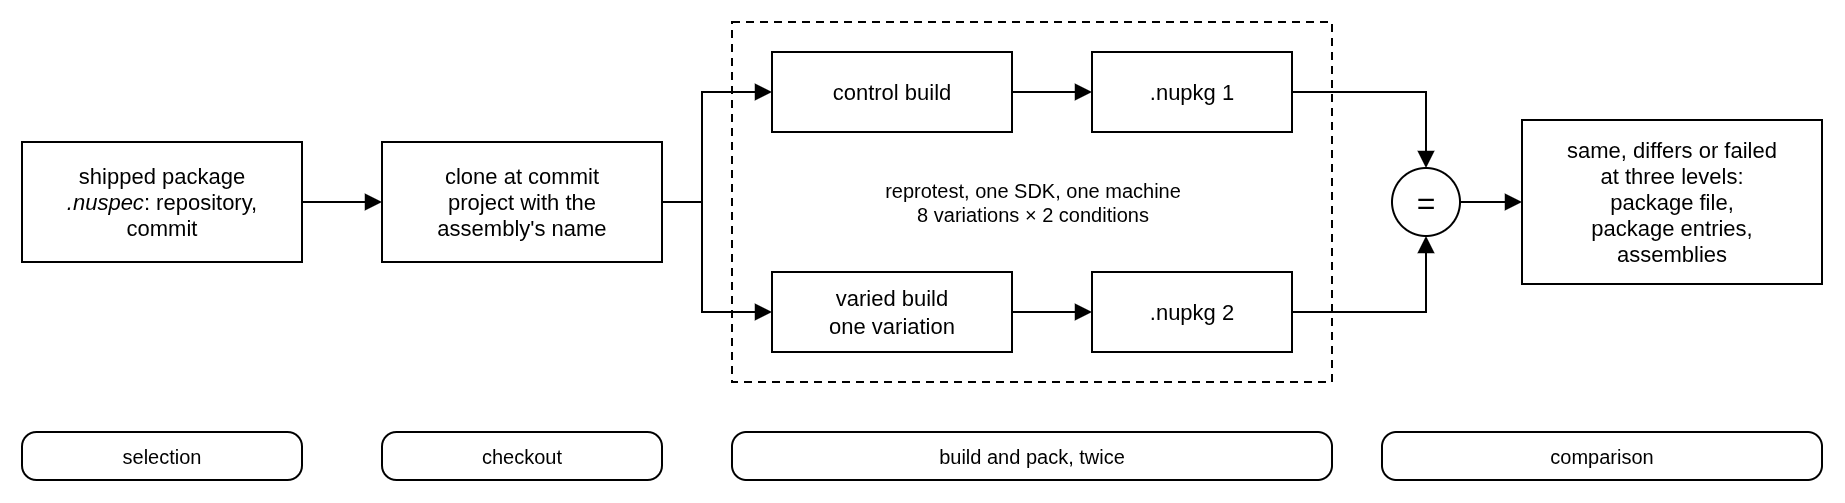

The diagram above was exported from draw.io. Its source (the exported page's mxGraphModel, read from the mxfile embedded in the PNG):
<mxGraphModel adaptiveColors="auto" background="#FFFFFF" grid="1" gridSize="10" page="1" pageScale="1" pageWidth="940" pageHeight="300">
  <root>
    <mxCell id="0" />
    <mxCell id="1" parent="0" />
    <mxCell id="frame" value="" style="rounded=0;whiteSpace=wrap;html=1;fillColor=none;strokeColor=#000000;strokeWidth=1;dashed=1;dashPattern=4 3;" vertex="1" parent="1">
      <mxGeometry x="375" y="20" width="300" height="180" as="geometry" />
    </mxCell>
    <mxCell id="frame-label" value="reprotest, one SDK, one machine&lt;br&gt;8 variations × 2 conditions" style="text;html=1;align=center;verticalAlign=middle;fontFamily=Helvetica;fontSize=10;fontColor=#000000;" vertex="1" parent="1">
      <mxGeometry x="375" y="88" width="300" height="44" as="geometry" />
    </mxCell>
    <mxCell id="pkg" value="shipped package&lt;br&gt;&lt;i&gt;.nuspec&lt;/i&gt;: repository,&lt;br&gt;commit" style="rounded=0;whiteSpace=wrap;html=1;fillColor=#FFFFFF;strokeColor=#000000;strokeWidth=1;fontFamily=Helvetica;fontSize=11;fontColor=#000000;" vertex="1" parent="1">
      <mxGeometry x="20" y="80" width="140" height="60" as="geometry" />
    </mxCell>
    <mxCell id="src" value="clone at commit&lt;br&gt;project with the&lt;br&gt;assembly's name" style="rounded=0;whiteSpace=wrap;html=1;fillColor=#FFFFFF;strokeColor=#000000;strokeWidth=1;fontFamily=Helvetica;fontSize=11;fontColor=#000000;" vertex="1" parent="1">
      <mxGeometry x="200" y="80" width="140" height="60" as="geometry" />
    </mxCell>
    <mxCell id="ctrl" value="control build" style="rounded=0;whiteSpace=wrap;html=1;fillColor=#FFFFFF;strokeColor=#000000;strokeWidth=1;fontFamily=Helvetica;fontSize=11;fontColor=#000000;" vertex="1" parent="1">
      <mxGeometry x="395" y="35" width="120" height="40" as="geometry" />
    </mxCell>
    <mxCell id="var" value="varied build&lt;br&gt;one variation" style="rounded=0;whiteSpace=wrap;html=1;fillColor=#FFFFFF;strokeColor=#000000;strokeWidth=1;fontFamily=Helvetica;fontSize=11;fontColor=#000000;" vertex="1" parent="1">
      <mxGeometry x="395" y="145" width="120" height="40" as="geometry" />
    </mxCell>
    <mxCell id="out1" value=".nupkg 1" style="rounded=0;whiteSpace=wrap;html=1;fillColor=#FFFFFF;strokeColor=#000000;strokeWidth=1;fontFamily=Helvetica;fontSize=11;fontColor=#000000;" vertex="1" parent="1">
      <mxGeometry x="555" y="35" width="100" height="40" as="geometry" />
    </mxCell>
    <mxCell id="out2" value=".nupkg 2" style="rounded=0;whiteSpace=wrap;html=1;fillColor=#FFFFFF;strokeColor=#000000;strokeWidth=1;fontFamily=Helvetica;fontSize=11;fontColor=#000000;" vertex="1" parent="1">
      <mxGeometry x="555" y="145" width="100" height="40" as="geometry" />
    </mxCell>
    <mxCell id="eq" value="=" style="ellipse;whiteSpace=wrap;html=1;aspect=fixed;fillColor=#FFFFFF;strokeColor=#000000;strokeWidth=1;fontFamily=Helvetica;fontSize=16;fontColor=#000000;" vertex="1" parent="1">
      <mxGeometry x="705" y="93" width="34" height="34" as="geometry" />
    </mxCell>
    <mxCell id="verdict" value="same, differs or failed&lt;br&gt;at three levels:&lt;br&gt;package file,&lt;br&gt;package entries,&lt;br&gt;assemblies" style="rounded=0;whiteSpace=wrap;html=1;fillColor=#FFFFFF;strokeColor=#000000;strokeWidth=1;fontFamily=Helvetica;fontSize=11;fontColor=#000000;" vertex="1" parent="1">
      <mxGeometry x="770" y="69" width="150" height="82" as="geometry" />
    </mxCell>
    <mxCell id="e1" style="edgeStyle=orthogonalEdgeStyle;rounded=0;html=1;endArrow=block;endSize=6;strokeColor=#000000;strokeWidth=1;" edge="1" parent="1" source="pkg" target="src">
      <mxGeometry relative="1" as="geometry" />
    </mxCell>
    <mxCell id="e2" style="edgeStyle=orthogonalEdgeStyle;rounded=0;html=1;endArrow=block;endSize=6;strokeColor=#000000;strokeWidth=1;exitX=1;exitY=0.5;entryX=0;entryY=0.5;" edge="1" parent="1" source="src" target="ctrl">
      <mxGeometry relative="1" as="geometry">
        <Array as="points">
          <mxPoint x="360" y="110" />
          <mxPoint x="360" y="55" />
        </Array>
      </mxGeometry>
    </mxCell>
    <mxCell id="e3" style="edgeStyle=orthogonalEdgeStyle;rounded=0;html=1;endArrow=block;endSize=6;strokeColor=#000000;strokeWidth=1;exitX=1;exitY=0.5;entryX=0;entryY=0.5;" edge="1" parent="1" source="src" target="var">
      <mxGeometry relative="1" as="geometry">
        <Array as="points">
          <mxPoint x="360" y="110" />
          <mxPoint x="360" y="165" />
        </Array>
      </mxGeometry>
    </mxCell>
    <mxCell id="e4" style="edgeStyle=orthogonalEdgeStyle;rounded=0;html=1;endArrow=block;endSize=6;strokeColor=#000000;strokeWidth=1;" edge="1" parent="1" source="ctrl" target="out1">
      <mxGeometry relative="1" as="geometry" />
    </mxCell>
    <mxCell id="e5" style="edgeStyle=orthogonalEdgeStyle;rounded=0;html=1;endArrow=block;endSize=6;strokeColor=#000000;strokeWidth=1;" edge="1" parent="1" source="var" target="out2">
      <mxGeometry relative="1" as="geometry" />
    </mxCell>
    <mxCell id="e6" style="edgeStyle=orthogonalEdgeStyle;rounded=0;html=1;endArrow=block;endSize=6;strokeColor=#000000;strokeWidth=1;exitX=1;exitY=0.5;entryX=0.5;entryY=0;" edge="1" parent="1" source="out1" target="eq">
      <mxGeometry relative="1" as="geometry" />
    </mxCell>
    <mxCell id="e7" style="edgeStyle=orthogonalEdgeStyle;rounded=0;html=1;endArrow=block;endSize=6;strokeColor=#000000;strokeWidth=1;exitX=1;exitY=0.5;entryX=0.5;entryY=1;" edge="1" parent="1" source="out2" target="eq">
      <mxGeometry relative="1" as="geometry" />
    </mxCell>
    <mxCell id="e8" style="edgeStyle=orthogonalEdgeStyle;rounded=0;html=1;endArrow=block;endSize=6;strokeColor=#000000;strokeWidth=1;" edge="1" parent="1" source="eq" target="verdict">
      <mxGeometry relative="1" as="geometry" />
    </mxCell>
    <mxCell id="s1" value="selection" style="rounded=1;whiteSpace=wrap;html=1;arcSize=30;fillColor=#FFFFFF;strokeColor=#000000;strokeWidth=1;fontFamily=Helvetica;fontSize=10;fontColor=#000000;" vertex="1" parent="1">
      <mxGeometry x="20" y="225" width="140" height="24" as="geometry" />
    </mxCell>
    <mxCell id="s2" value="checkout" style="rounded=1;whiteSpace=wrap;html=1;arcSize=30;fillColor=#FFFFFF;strokeColor=#000000;strokeWidth=1;fontFamily=Helvetica;fontSize=10;fontColor=#000000;" vertex="1" parent="1">
      <mxGeometry x="200" y="225" width="140" height="24" as="geometry" />
    </mxCell>
    <mxCell id="s3" value="build and pack, twice" style="rounded=1;whiteSpace=wrap;html=1;arcSize=30;fillColor=#FFFFFF;strokeColor=#000000;strokeWidth=1;fontFamily=Helvetica;fontSize=10;fontColor=#000000;" vertex="1" parent="1">
      <mxGeometry x="375" y="225" width="300" height="24" as="geometry" />
    </mxCell>
    <mxCell id="s4" value="comparison" style="rounded=1;whiteSpace=wrap;html=1;arcSize=30;fillColor=#FFFFFF;strokeColor=#000000;strokeWidth=1;fontFamily=Helvetica;fontSize=10;fontColor=#000000;" vertex="1" parent="1">
      <mxGeometry x="700" y="225" width="220" height="24" as="geometry" />
    </mxCell>
  </root>
</mxGraphModel>